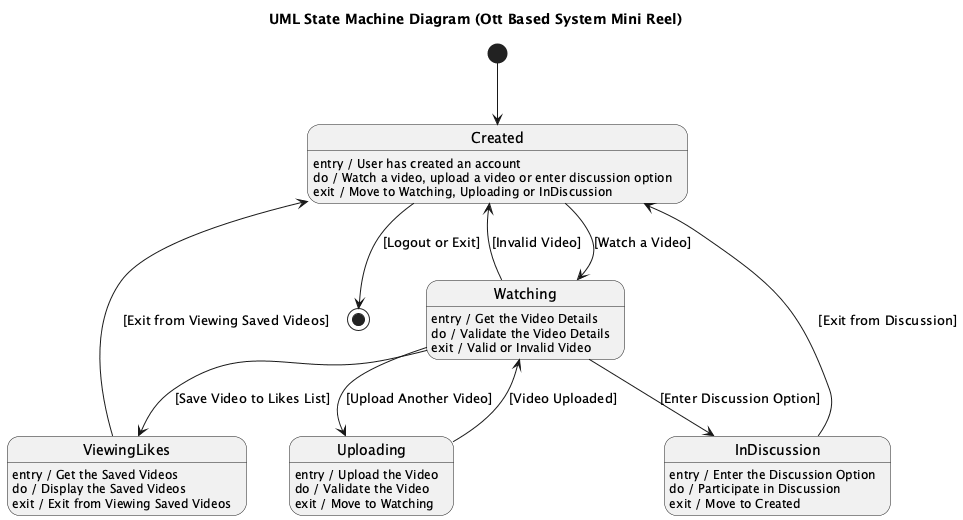

The diagram above was rendered by PlantUML. Its source (embedded in the PNG):
@startuml
title UML State Machine Diagram (Ott Based System Mini Reel)

[*] --> Created

state Created
Created : entry / User has created an account
Created : do / Watch a video, upload a video or enter discussion option
Created : exit / Move to Watching, Uploading or InDiscussion


Created --> Watching : [Watch a Video]
Watching : entry / Get the Video Details
Watching : do / Validate the Video Details
Watching : exit / Valid or Invalid Video


Watching --> Created : [Invalid Video]


Watching --> Uploading : [Upload Another Video]
Uploading : entry / Upload the Video
Uploading : do / Validate the Video
Uploading : exit / Move to Watching


Uploading --> Watching : [Video Uploaded]


Watching --> ViewingLikes : [Save Video to Likes List]
ViewingLikes : entry / Get the Saved Videos
ViewingLikes : do / Display the Saved Videos
ViewingLikes : exit / Exit from Viewing Saved Videos


ViewingLikes --> Created : [Exit from Viewing Saved Videos]


Watching --> InDiscussion : [Enter Discussion Option]
InDiscussion : entry / Enter the Discussion Option
InDiscussion : do / Participate in Discussion
InDiscussion : exit / Move to Created

InDiscussion --> Created : [Exit from Discussion]

Created --> [*] : [Logout or Exit]

@enduml